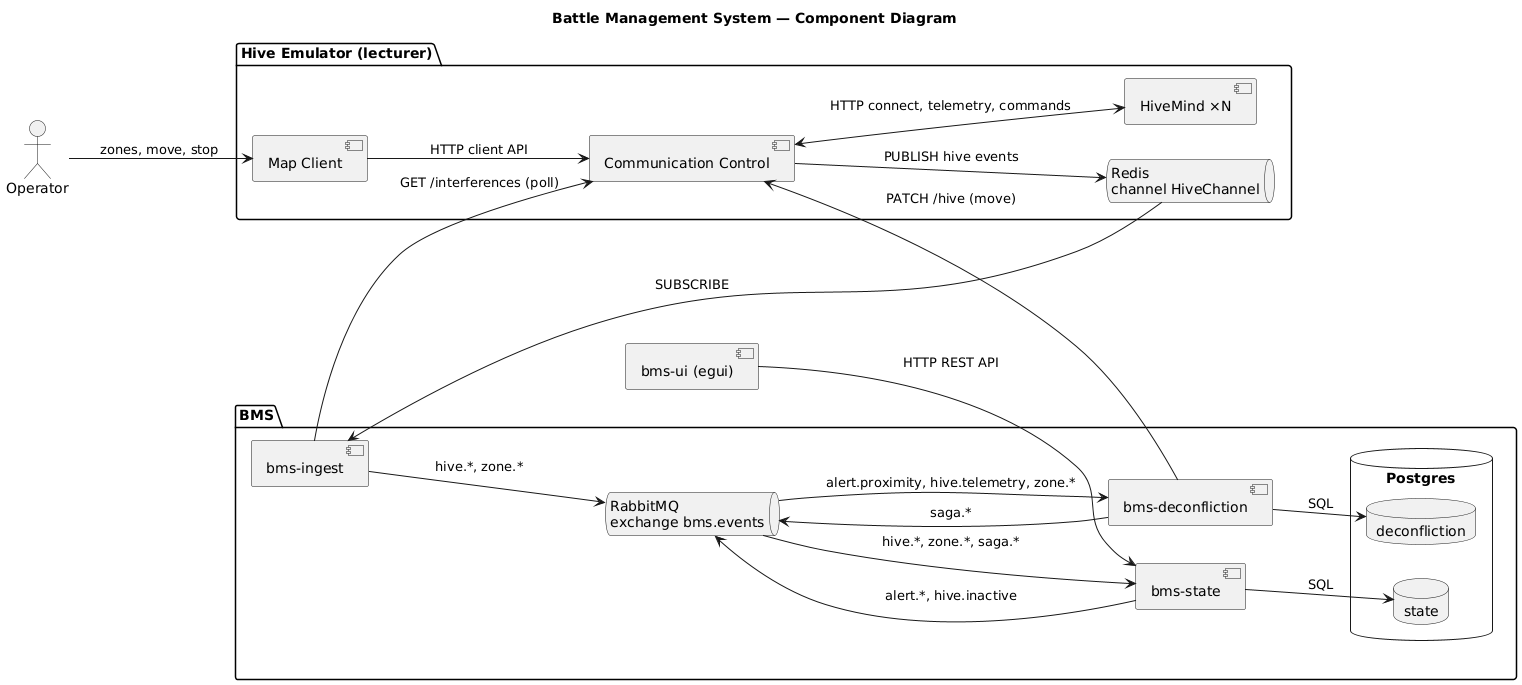

The diagram above was rendered by PlantUML. Its source (embedded in the PNG):
@startuml component
title Battle Management System — Component Diagram

skinparam componentStyle uml2
skinparam shadowing false
skinparam defaultFontName Sans
left to right direction

actor "Operator" as Operator

package "Hive Emulator (lecturer)" {
  [Map Client] as Map
  [Communication Control] as CC
  queue "Redis\nchannel HiveChannel" as Redis
  [HiveMind ×N] as Hive
}

package "BMS" {
  [bms-ingest] as Ingest
  queue "RabbitMQ\nexchange bms.events" as Rabbit
  [bms-state] as State
  [bms-deconfliction] as Decon
  database "Postgres" {
    database "state" as StateDB
    database "deconfliction" as DeconDB
  }
}

[bms-ui (egui)] as UI

Operator --> Map : zones, move, stop
Map --> CC : HTTP client API
CC <--> Hive : HTTP connect, telemetry, commands
CC --> Redis : PUBLISH hive events

Redis --> Ingest : SUBSCRIBE
Ingest --> CC : GET /interferences (poll)
Ingest --> Rabbit : hive.*, zone.*

Rabbit --> State : hive.*, zone.*, saga.*
State --> Rabbit : alert.*, hive.inactive
State --> StateDB : SQL

Rabbit --> Decon : alert.proximity, hive.telemetry, zone.*
Decon --> Rabbit : saga.*
Decon --> DeconDB : SQL
Decon --> CC : PATCH /hive (move)

UI --> State : HTTP REST API
@enduml